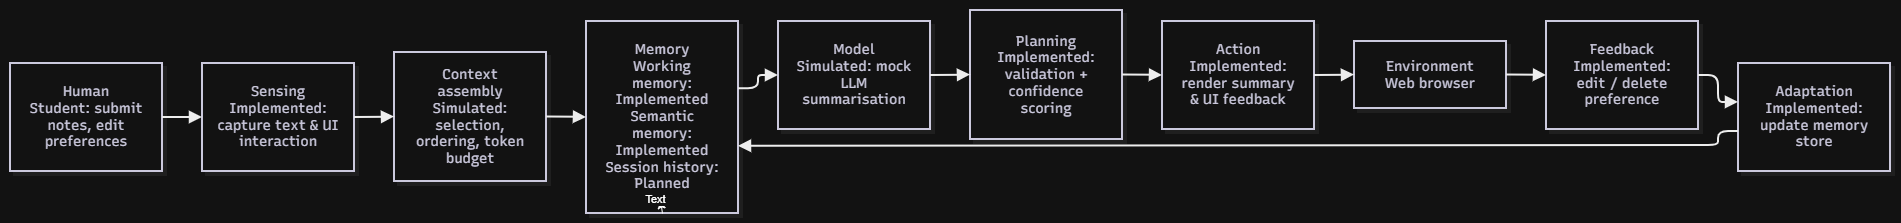

The diagram above was exported from draw.io. Its source (the exported page's mxGraphModel, read from the mxfile embedded in the PNG):
<mxGraphModel dx="1946" dy="1244" grid="1" gridSize="10" guides="1" tooltips="1" connect="1" arrows="1" fold="1" page="1" pageScale="1" pageWidth="827" pageHeight="1169" math="0" shadow="0">
  <root>
    <mxCell id="0" />
    <mxCell id="1" parent="0" />
    <UserObject label="" mermaidData="{&#10;  &quot;data&quot;: &quot;graph LR\n    A[Human&lt;br/&gt;Student: submit notes, edit preferences] --&gt; B[Sensing&lt;br/&gt;✅Implemented: capture text &amp; UI interaction]\n    B --&gt; C[Context assembly&lt;br/&gt;🟡Simulated: selection, ordering, token budget]\n    C --&gt; D[Memory&lt;br/&gt;Working memory: ✅Implemented&lt;br/&gt;Semantic memory: ✅Implemented&lt;br/&gt;Session history: ⚪Planned]\n    D --&gt; E[Model&lt;br/&gt;🟡Simulated: mock LLM summarisation]\n    E --&gt; F[Planning&lt;br/&gt;✅Implemented: validation + confidence scoring]\n    F --&gt; G[Action&lt;br/&gt;✅Implemented: render summary &amp; UI feedback]\n    G --&gt; H[Environment&lt;br/&gt;Web browser]\n    H --&gt; I[Feedback&lt;br/&gt;✅Implemented: edit / delete preference]\n    I --&gt; J[Adaptation&lt;br/&gt;✅Implemented: update memory store]\n    J --&gt; D\n&quot;,&#10;  &quot;config&quot;: null,&#10;  &quot;version&quot;: &quot;12&quot;&#10;}" id="R34LxKv1BM_DOt1HauKs-1">
      <mxCell connectable="0" parent="1" style="group;transparentBounds=1;editIcon=1;lockedGroup=0;groupPadding=10;" vertex="1">
        <mxGeometry as="geometry" />
      </mxCell>
    </UserObject>
    <UserObject label="Human&#10;Student: submit notes, edit preferences" mermaidId="n:A" mermaidBaseStyle="html=1;whiteSpace=wrap;strokeWidth=2;fillColor=#ffffff;strokeColor=#28253D;fontColor=#28253D;fontFamily=Recursive;fontSize=14;shadow=1;shadowColor=#000000;shadowOffsetX=4;shadowOffsetY=4;shadowBlur=0;shadowOpacity=6;" mermaidBaseValue="Human&#10;Student: submit notes, edit preferences" id="R34LxKv1BM_DOt1HauKs-2">
      <mxCell parent="R34LxKv1BM_DOt1HauKs-1" style="html=1;whiteSpace=wrap;strokeWidth=2;fillColor=#ffffff;strokeColor=#28253D;fontColor=#28253D;fontFamily=Recursive;fontSize=14;shadow=1;shadowColor=#000000;shadowOffsetX=4;shadowOffsetY=4;shadowBlur=0;shadowOpacity=6;labelWidth=120;fontSource=https%3A%2F%2Ffonts.googleapis.com%2Fcss%3Ffamily%3DRecursive;" vertex="1">
        <mxGeometry height="108" width="152" x="70" y="103" as="geometry" />
      </mxCell>
    </UserObject>
    <UserObject label="Sensing&lt;br&gt;Implemented: capture text &amp;amp; UI interaction" mermaidId="n:B" mermaidBaseStyle="html=1;whiteSpace=wrap;strokeWidth=2;fillColor=#ffffff;strokeColor=#28253D;fontColor=#28253D;fontFamily=Recursive;fontSize=14;shadow=1;shadowColor=#000000;shadowOffsetX=4;shadowOffsetY=4;shadowBlur=0;shadowOpacity=6;" mermaidBaseValue="Sensing&#10;✅Implemented: capture text &amp; UI interaction" id="R34LxKv1BM_DOt1HauKs-3">
      <mxCell parent="R34LxKv1BM_DOt1HauKs-1" style="html=1;whiteSpace=wrap;strokeWidth=2;fillColor=#ffffff;strokeColor=#28253D;fontColor=#28253D;fontFamily=Recursive;fontSize=14;shadow=1;shadowColor=#000000;shadowOffsetX=4;shadowOffsetY=4;shadowBlur=0;shadowOpacity=6;labelWidth=120;fontSource=https%3A%2F%2Ffonts.googleapis.com%2Fcss%3Ffamily%3DRecursive;" vertex="1">
        <mxGeometry height="108" width="152" x="262" y="103" as="geometry" />
      </mxCell>
    </UserObject>
    <UserObject label="Context assembly&lt;br&gt;Simulated: selection, ordering, token budget" mermaidId="n:C" mermaidBaseStyle="html=1;whiteSpace=wrap;strokeWidth=2;fillColor=#ffffff;strokeColor=#28253D;fontColor=#28253D;fontFamily=Recursive;fontSize=14;shadow=1;shadowColor=#000000;shadowOffsetX=4;shadowOffsetY=4;shadowBlur=0;shadowOpacity=6;" mermaidBaseValue="Context assembly&#10;🟡Simulated: selection, ordering, token budget" id="R34LxKv1BM_DOt1HauKs-4">
      <mxCell parent="R34LxKv1BM_DOt1HauKs-1" style="html=1;whiteSpace=wrap;strokeWidth=2;fillColor=#ffffff;strokeColor=#28253D;fontColor=#28253D;fontFamily=Recursive;fontSize=14;shadow=1;shadowColor=#000000;shadowOffsetX=4;shadowOffsetY=4;shadowBlur=0;shadowOpacity=6;labelWidth=120;fontSource=https%3A%2F%2Ffonts.googleapis.com%2Fcss%3Ffamily%3DRecursive;" vertex="1">
        <mxGeometry height="129" width="152" x="454" y="92" as="geometry" />
      </mxCell>
    </UserObject>
    <UserObject label="Memory&lt;br&gt;Working memory: Implemented&lt;br&gt;Semantic memory: Implemented&lt;br&gt;Session history: Planned" mermaidId="n:D" mermaidBaseStyle="html=1;whiteSpace=wrap;strokeWidth=2;fillColor=#ffffff;strokeColor=#28253D;fontColor=#28253D;fontFamily=Recursive;fontSize=14;shadow=1;shadowColor=#000000;shadowOffsetX=4;shadowOffsetY=4;shadowBlur=0;shadowOpacity=6;" mermaidBaseValue="Memory&#10;Working memory: ✅Implemented&#10;Semantic memory: ✅Implemented&#10;Session history: ⚪Planned" id="R34LxKv1BM_DOt1HauKs-5">
      <mxCell parent="R34LxKv1BM_DOt1HauKs-1" style="html=1;whiteSpace=wrap;strokeWidth=2;fillColor=#ffffff;strokeColor=#28253D;fontColor=#28253D;fontFamily=Recursive;fontSize=14;shadow=1;shadowColor=#000000;shadowOffsetX=4;shadowOffsetY=4;shadowBlur=0;shadowOpacity=6;labelWidth=120;fontSource=https%3A%2F%2Ffonts.googleapis.com%2Fcss%3Ffamily%3DRecursive;" vertex="1">
        <mxGeometry height="192" width="152" x="646" y="61" as="geometry" />
      </mxCell>
    </UserObject>
    <UserObject label="Model&lt;br&gt;Simulated: mock LLM summarisation" mermaidId="n:E" mermaidBaseStyle="html=1;whiteSpace=wrap;strokeWidth=2;fillColor=#ffffff;strokeColor=#28253D;fontColor=#28253D;fontFamily=Recursive;fontSize=14;shadow=1;shadowColor=#000000;shadowOffsetX=4;shadowOffsetY=4;shadowBlur=0;shadowOpacity=6;" mermaidBaseValue="Model&#10;🟡Simulated: mock LLM summarisation" id="R34LxKv1BM_DOt1HauKs-6">
      <mxCell parent="R34LxKv1BM_DOt1HauKs-1" style="html=1;whiteSpace=wrap;strokeWidth=2;fillColor=#ffffff;strokeColor=#28253D;fontColor=#28253D;fontFamily=Recursive;fontSize=14;shadow=1;shadowColor=#000000;shadowOffsetX=4;shadowOffsetY=4;shadowBlur=0;shadowOpacity=6;labelWidth=120;fontSource=https%3A%2F%2Ffonts.googleapis.com%2Fcss%3Ffamily%3DRecursive;" vertex="1">
        <mxGeometry height="108" width="152" x="838" y="61" as="geometry" />
      </mxCell>
    </UserObject>
    <UserObject label="Planning&lt;br&gt;Implemented: validation + confidence scoring" mermaidId="n:F" mermaidBaseStyle="html=1;whiteSpace=wrap;strokeWidth=2;fillColor=#ffffff;strokeColor=#28253D;fontColor=#28253D;fontFamily=Recursive;fontSize=14;shadow=1;shadowColor=#000000;shadowOffsetX=4;shadowOffsetY=4;shadowBlur=0;shadowOpacity=6;" mermaidBaseValue="Planning&#10;✅Implemented: validation + confidence scoring" id="R34LxKv1BM_DOt1HauKs-7">
      <mxCell parent="R34LxKv1BM_DOt1HauKs-1" style="html=1;whiteSpace=wrap;strokeWidth=2;fillColor=#ffffff;strokeColor=#28253D;fontColor=#28253D;fontFamily=Recursive;fontSize=14;shadow=1;shadowColor=#000000;shadowOffsetX=4;shadowOffsetY=4;shadowBlur=0;shadowOpacity=6;labelWidth=120;fontSource=https%3A%2F%2Ffonts.googleapis.com%2Fcss%3Ffamily%3DRecursive;" vertex="1">
        <mxGeometry height="129" width="152" x="1030" y="50" as="geometry" />
      </mxCell>
    </UserObject>
    <UserObject label="Action&lt;br&gt;Implemented: render summary &amp;amp; UI feedback" mermaidId="n:G" mermaidBaseStyle="html=1;whiteSpace=wrap;strokeWidth=2;fillColor=#ffffff;strokeColor=#28253D;fontColor=#28253D;fontFamily=Recursive;fontSize=14;shadow=1;shadowColor=#000000;shadowOffsetX=4;shadowOffsetY=4;shadowBlur=0;shadowOpacity=6;" mermaidBaseValue="Action&#10;✅Implemented: render summary &amp; UI feedback" id="R34LxKv1BM_DOt1HauKs-8">
      <mxCell parent="R34LxKv1BM_DOt1HauKs-1" style="html=1;whiteSpace=wrap;strokeWidth=2;fillColor=#ffffff;strokeColor=#28253D;fontColor=#28253D;fontFamily=Recursive;fontSize=14;shadow=1;shadowColor=#000000;shadowOffsetX=4;shadowOffsetY=4;shadowBlur=0;shadowOpacity=6;labelWidth=120;fontSource=https%3A%2F%2Ffonts.googleapis.com%2Fcss%3Ffamily%3DRecursive;" vertex="1">
        <mxGeometry height="108" width="152" x="1222" y="61" as="geometry" />
      </mxCell>
    </UserObject>
    <UserObject label="Environment&#10;Web browser" mermaidId="n:H" mermaidBaseStyle="html=1;whiteSpace=wrap;strokeWidth=2;fillColor=#ffffff;strokeColor=#28253D;fontColor=#28253D;fontFamily=Recursive;fontSize=14;shadow=1;shadowColor=#000000;shadowOffsetX=4;shadowOffsetY=4;shadowBlur=0;shadowOpacity=6;" mermaidBaseValue="Environment&#10;Web browser" id="R34LxKv1BM_DOt1HauKs-9">
      <mxCell parent="R34LxKv1BM_DOt1HauKs-1" style="html=1;whiteSpace=wrap;strokeWidth=2;fillColor=#ffffff;strokeColor=#28253D;fontColor=#28253D;fontFamily=Recursive;fontSize=14;shadow=1;shadowColor=#000000;shadowOffsetX=4;shadowOffsetY=4;shadowBlur=0;shadowOpacity=6;fontSource=https%3A%2F%2Ffonts.googleapis.com%2Fcss%3Ffamily%3DRecursive;" vertex="1">
        <mxGeometry height="67" width="152" x="1414" y="81" as="geometry" />
      </mxCell>
    </UserObject>
    <UserObject label="Feedback&lt;br&gt;Implemented: edit / delete preference" mermaidId="n:I" mermaidBaseStyle="html=1;whiteSpace=wrap;strokeWidth=2;fillColor=#ffffff;strokeColor=#28253D;fontColor=#28253D;fontFamily=Recursive;fontSize=14;shadow=1;shadowColor=#000000;shadowOffsetX=4;shadowOffsetY=4;shadowBlur=0;shadowOpacity=6;" mermaidBaseValue="Feedback&#10;✅Implemented: edit / delete preference" id="R34LxKv1BM_DOt1HauKs-10">
      <mxCell parent="R34LxKv1BM_DOt1HauKs-1" style="html=1;whiteSpace=wrap;strokeWidth=2;fillColor=#ffffff;strokeColor=#28253D;fontColor=#28253D;fontFamily=Recursive;fontSize=14;shadow=1;shadowColor=#000000;shadowOffsetX=4;shadowOffsetY=4;shadowBlur=0;shadowOpacity=6;labelWidth=120;fontSource=https%3A%2F%2Ffonts.googleapis.com%2Fcss%3Ffamily%3DRecursive;" vertex="1">
        <mxGeometry height="108" width="152" x="1606" y="61" as="geometry" />
      </mxCell>
    </UserObject>
    <UserObject label="Adaptation&lt;br&gt;Implemented: update memory store" mermaidId="n:J" mermaidBaseStyle="html=1;whiteSpace=wrap;strokeWidth=2;fillColor=#ffffff;strokeColor=#28253D;fontColor=#28253D;fontFamily=Recursive;fontSize=14;shadow=1;shadowColor=#000000;shadowOffsetX=4;shadowOffsetY=4;shadowBlur=0;shadowOpacity=6;" mermaidBaseValue="Adaptation&#10;✅Implemented: update memory store" id="R34LxKv1BM_DOt1HauKs-11">
      <mxCell parent="R34LxKv1BM_DOt1HauKs-1" style="html=1;whiteSpace=wrap;strokeWidth=2;fillColor=#ffffff;strokeColor=#28253D;fontColor=#28253D;fontFamily=Recursive;fontSize=14;shadow=1;shadowColor=#000000;shadowOffsetX=4;shadowOffsetY=4;shadowBlur=0;shadowOpacity=6;labelWidth=120;fontSource=https%3A%2F%2Ffonts.googleapis.com%2Fcss%3Ffamily%3DRecursive;" vertex="1">
        <mxGeometry height="108" width="152" x="1798" y="103" as="geometry" />
      </mxCell>
    </UserObject>
    <UserObject label="" mermaidId="e:A-&gt;B#0" mermaidBaseStyle="edgeStyle=orthogonalEdgeStyle;rounded=1;curved=0;startArrow=none;endArrow=block;endSize=8;jumpStyle=arc;jumpSize=12;strokeColor=#000000;exitX=1;exitY=0.5;entryX=0;entryY=0.5;strokeWidth=2;targetPerimeterSpacing=4;" mermaidBaseValue="" id="R34LxKv1BM_DOt1HauKs-12">
      <mxCell edge="1" parent="R34LxKv1BM_DOt1HauKs-1" source="R34LxKv1BM_DOt1HauKs-2" style="edgeStyle=orthogonalEdgeStyle;rounded=1;curved=0;startArrow=none;endArrow=block;endSize=8;jumpStyle=arc;jumpSize=12;strokeColor=#000000;exitX=1;exitY=0.5;entryX=0;entryY=0.5;strokeWidth=2;targetPerimeterSpacing=4;" target="R34LxKv1BM_DOt1HauKs-3">
        <mxGeometry relative="1" as="geometry">
          <Array as="points" />
        </mxGeometry>
      </mxCell>
    </UserObject>
    <UserObject label="" mermaidId="e:B-&gt;C#0" mermaidBaseStyle="edgeStyle=orthogonalEdgeStyle;rounded=1;curved=0;startArrow=none;endArrow=block;endSize=8;jumpStyle=arc;jumpSize=12;strokeColor=#000000;exitX=1;exitY=0.5;entryX=0;entryY=0.5;strokeWidth=2;targetPerimeterSpacing=4;" mermaidBaseValue="" id="R34LxKv1BM_DOt1HauKs-13">
      <mxCell edge="1" parent="R34LxKv1BM_DOt1HauKs-1" source="R34LxKv1BM_DOt1HauKs-3" style="edgeStyle=orthogonalEdgeStyle;rounded=1;curved=0;startArrow=none;endArrow=block;endSize=8;jumpStyle=arc;jumpSize=12;strokeColor=#000000;exitX=1;exitY=0.5;entryX=0;entryY=0.5;strokeWidth=2;targetPerimeterSpacing=4;" target="R34LxKv1BM_DOt1HauKs-4">
        <mxGeometry relative="1" as="geometry">
          <Array as="points" />
        </mxGeometry>
      </mxCell>
    </UserObject>
    <UserObject label="" mermaidId="e:C-&gt;D#0" mermaidBaseStyle="edgeStyle=orthogonalEdgeStyle;rounded=1;curved=0;startArrow=none;endArrow=block;endSize=8;jumpStyle=arc;jumpSize=12;strokeColor=#000000;exitX=1;exitY=0.5;entryX=0;entryY=0.5;strokeWidth=2;targetPerimeterSpacing=4;" mermaidBaseValue="" id="R34LxKv1BM_DOt1HauKs-14">
      <mxCell edge="1" parent="R34LxKv1BM_DOt1HauKs-1" source="R34LxKv1BM_DOt1HauKs-4" style="edgeStyle=orthogonalEdgeStyle;rounded=1;curved=0;startArrow=none;endArrow=block;endSize=8;jumpStyle=arc;jumpSize=12;strokeColor=#000000;exitX=1;exitY=0.5;entryX=0;entryY=0.5;strokeWidth=2;targetPerimeterSpacing=4;" target="R34LxKv1BM_DOt1HauKs-5">
        <mxGeometry relative="1" as="geometry">
          <Array as="points" />
        </mxGeometry>
      </mxCell>
    </UserObject>
    <UserObject label="" mermaidId="e:D-&gt;E#0" mermaidBaseStyle="edgeStyle=orthogonalEdgeStyle;rounded=1;curved=0;startArrow=none;endArrow=block;endSize=8;jumpStyle=arc;jumpSize=12;strokeColor=#000000;exitX=1;exitY=0.35;entryX=0;entryY=0.5;strokeWidth=2;targetPerimeterSpacing=4;" mermaidBaseValue="" id="R34LxKv1BM_DOt1HauKs-15">
      <mxCell edge="1" parent="R34LxKv1BM_DOt1HauKs-1" source="R34LxKv1BM_DOt1HauKs-5" style="edgeStyle=orthogonalEdgeStyle;rounded=1;curved=0;startArrow=none;endArrow=block;endSize=8;jumpStyle=arc;jumpSize=12;strokeColor=#000000;exitX=1;exitY=0.35;entryX=0;entryY=0.5;strokeWidth=2;targetPerimeterSpacing=4;" target="R34LxKv1BM_DOt1HauKs-6">
        <mxGeometry relative="1" as="geometry">
          <Array as="points">
            <mxPoint x="818" y="128" />
            <mxPoint x="818" y="115" />
          </Array>
        </mxGeometry>
      </mxCell>
    </UserObject>
    <UserObject label="" mermaidId="e:E-&gt;F#0" mermaidBaseStyle="edgeStyle=orthogonalEdgeStyle;rounded=1;curved=0;startArrow=none;endArrow=block;endSize=8;jumpStyle=arc;jumpSize=12;strokeColor=#000000;exitX=1;exitY=0.5;entryX=0;entryY=0.5;strokeWidth=2;targetPerimeterSpacing=4;" mermaidBaseValue="" id="R34LxKv1BM_DOt1HauKs-16">
      <mxCell edge="1" parent="R34LxKv1BM_DOt1HauKs-1" source="R34LxKv1BM_DOt1HauKs-6" style="edgeStyle=orthogonalEdgeStyle;rounded=1;curved=0;startArrow=none;endArrow=block;endSize=8;jumpStyle=arc;jumpSize=12;strokeColor=#000000;exitX=1;exitY=0.5;entryX=0;entryY=0.5;strokeWidth=2;targetPerimeterSpacing=4;" target="R34LxKv1BM_DOt1HauKs-7">
        <mxGeometry relative="1" as="geometry">
          <Array as="points" />
        </mxGeometry>
      </mxCell>
    </UserObject>
    <UserObject label="" mermaidId="e:F-&gt;G#0" mermaidBaseStyle="edgeStyle=orthogonalEdgeStyle;rounded=1;curved=0;startArrow=none;endArrow=block;endSize=8;jumpStyle=arc;jumpSize=12;strokeColor=#000000;exitX=1;exitY=0.5;entryX=0;entryY=0.5;strokeWidth=2;targetPerimeterSpacing=4;" mermaidBaseValue="" id="R34LxKv1BM_DOt1HauKs-17">
      <mxCell edge="1" parent="R34LxKv1BM_DOt1HauKs-1" source="R34LxKv1BM_DOt1HauKs-7" style="edgeStyle=orthogonalEdgeStyle;rounded=1;curved=0;startArrow=none;endArrow=block;endSize=8;jumpStyle=arc;jumpSize=12;strokeColor=#000000;exitX=1;exitY=0.5;entryX=0;entryY=0.5;strokeWidth=2;targetPerimeterSpacing=4;" target="R34LxKv1BM_DOt1HauKs-8">
        <mxGeometry relative="1" as="geometry">
          <Array as="points" />
        </mxGeometry>
      </mxCell>
    </UserObject>
    <UserObject label="" mermaidId="e:G-&gt;H#0" mermaidBaseStyle="edgeStyle=orthogonalEdgeStyle;rounded=1;curved=0;startArrow=none;endArrow=block;endSize=8;jumpStyle=arc;jumpSize=12;strokeColor=#000000;exitX=1;exitY=0.5;entryX=0;entryY=0.5;strokeWidth=2;targetPerimeterSpacing=4;" mermaidBaseValue="" id="R34LxKv1BM_DOt1HauKs-18">
      <mxCell edge="1" parent="R34LxKv1BM_DOt1HauKs-1" source="R34LxKv1BM_DOt1HauKs-8" style="edgeStyle=orthogonalEdgeStyle;rounded=1;curved=0;startArrow=none;endArrow=block;endSize=8;jumpStyle=arc;jumpSize=12;strokeColor=#000000;exitX=1;exitY=0.5;entryX=0;entryY=0.5;strokeWidth=2;targetPerimeterSpacing=4;" target="R34LxKv1BM_DOt1HauKs-9">
        <mxGeometry relative="1" as="geometry">
          <Array as="points" />
        </mxGeometry>
      </mxCell>
    </UserObject>
    <UserObject label="" mermaidId="e:H-&gt;I#0" mermaidBaseStyle="edgeStyle=orthogonalEdgeStyle;rounded=1;curved=0;startArrow=none;endArrow=block;endSize=8;jumpStyle=arc;jumpSize=12;strokeColor=#000000;exitX=1;exitY=0.5;entryX=0;entryY=0.5;strokeWidth=2;targetPerimeterSpacing=4;" mermaidBaseValue="" id="R34LxKv1BM_DOt1HauKs-19">
      <mxCell edge="1" parent="R34LxKv1BM_DOt1HauKs-1" source="R34LxKv1BM_DOt1HauKs-9" style="edgeStyle=orthogonalEdgeStyle;rounded=1;curved=0;startArrow=none;endArrow=block;endSize=8;jumpStyle=arc;jumpSize=12;strokeColor=#000000;exitX=1;exitY=0.5;entryX=0;entryY=0.5;strokeWidth=2;targetPerimeterSpacing=4;" target="R34LxKv1BM_DOt1HauKs-10">
        <mxGeometry relative="1" as="geometry">
          <Array as="points" />
        </mxGeometry>
      </mxCell>
    </UserObject>
    <UserObject label="" mermaidId="e:I-&gt;J#0" mermaidBaseStyle="edgeStyle=orthogonalEdgeStyle;rounded=1;curved=0;startArrow=none;endArrow=block;endSize=8;jumpStyle=arc;jumpSize=12;strokeColor=#000000;exitX=1;exitY=0.5;entryX=0;entryY=0.36;strokeWidth=2;targetPerimeterSpacing=4;" mermaidBaseValue="" id="R34LxKv1BM_DOt1HauKs-20">
      <mxCell edge="1" parent="R34LxKv1BM_DOt1HauKs-1" source="R34LxKv1BM_DOt1HauKs-10" style="edgeStyle=orthogonalEdgeStyle;rounded=1;curved=0;startArrow=none;endArrow=block;endSize=8;jumpStyle=arc;jumpSize=12;strokeColor=#000000;exitX=1;exitY=0.5;entryX=0;entryY=0.36;strokeWidth=2;targetPerimeterSpacing=4;" target="R34LxKv1BM_DOt1HauKs-11">
        <mxGeometry relative="1" as="geometry">
          <Array as="points">
            <mxPoint x="1778" y="115" />
            <mxPoint x="1778" y="142" />
          </Array>
        </mxGeometry>
      </mxCell>
    </UserObject>
    <UserObject label="" mermaidId="e:J-&gt;D#0" mermaidBaseStyle="edgeStyle=orthogonalEdgeStyle;rounded=1;curved=0;startArrow=none;endArrow=block;endSize=8;jumpStyle=arc;jumpSize=12;strokeColor=#000000;exitX=0;exitY=0.63;entryX=1;entryY=0.65;strokeWidth=2;targetPerimeterSpacing=4;" mermaidBaseValue="" id="R34LxKv1BM_DOt1HauKs-21">
      <mxCell edge="1" parent="R34LxKv1BM_DOt1HauKs-1" source="R34LxKv1BM_DOt1HauKs-11" style="edgeStyle=orthogonalEdgeStyle;rounded=1;curved=0;startArrow=none;endArrow=block;endSize=8;jumpStyle=arc;jumpSize=12;strokeColor=#000000;exitX=0;exitY=0.63;entryX=1;entryY=0.65;strokeWidth=2;targetPerimeterSpacing=4;" target="R34LxKv1BM_DOt1HauKs-5">
        <mxGeometry relative="1" as="geometry">
          <Array as="points">
            <mxPoint x="1778" y="171" />
            <mxPoint x="1778" y="185" />
            <mxPoint x="1682" y="185" />
            <mxPoint x="1490" y="185" />
            <mxPoint x="1298" y="185" />
            <mxPoint x="1106" y="185" />
            <mxPoint x="914" y="185" />
          </Array>
        </mxGeometry>
      </mxCell>
    </UserObject>
    <mxCell id="i2-5lLPQT_DAtYkY0jt5-1" edge="1" parent="R34LxKv1BM_DOt1HauKs-1" source="R34LxKv1BM_DOt1HauKs-5" style="edgeStyle=orthogonalEdgeStyle;rounded=0;orthogonalLoop=1;jettySize=auto;html=1;innerLoopWaypoints=1;exitX=0.5;exitY=1;exitDx=0;exitDy=0;entryX=0.487;entryY=0.932;entryDx=0;entryDy=0;entryPerimeter=0;defaultLabelBackgroundColor=page;labelPadding=0 4;" target="R34LxKv1BM_DOt1HauKs-5">
      <mxGeometry relative="1" as="geometry" />
    </mxCell>
    <mxCell id="i2-5lLPQT_DAtYkY0jt5-2" connectable="0" parent="i2-5lLPQT_DAtYkY0jt5-1" style="edgeLabel;html=1;align=center;verticalAlign=middle;resizable=0;points=[];inheritText=1;defaultLabelBackgroundColor=page;labelPadding=0 4;" value="Text" vertex="1">
      <mxGeometry relative="1" x="1" y="6" as="geometry">
        <mxPoint y="-1" as="offset" />
      </mxGeometry>
    </mxCell>
  </root>
</mxGraphModel>